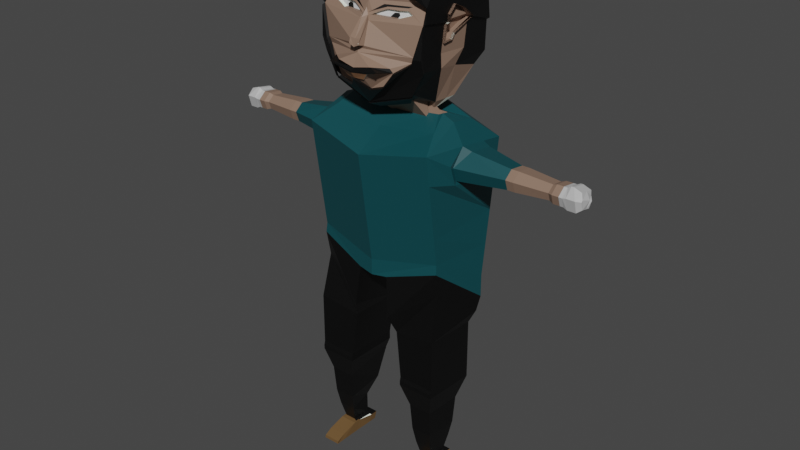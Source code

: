 # Source: basic-colored.blend  (saved by Blender 3.1.7; exported with 4.5.12 LTS)
import bpy
from mathutils import Matrix  # noqa: F401  (used for matrix-valued properties, if any)

bpy.ops.wm.read_factory_settings(use_empty=True)
scene = bpy.context.scene
scene.name = 'Scene'

# ---- collections
col_collection = bpy.data.collections.new('Collection'); scene.collection.children.link(col_collection)

# ---- materials (node trees are filled in below, after node groups)
mat_material = bpy.data.materials.new('Material')
mat_material.alpha_threshold = 0.0
mat_material.use_transparent_shadow = False
mat_material.line_color = (0.0, 0.0, 0.0, 1.0)
mat_iris = bpy.data.materials.new('iris')
mat_iris.use_transparent_shadow = False
mat_sclera = bpy.data.materials.new('sclera')
mat_sclera.use_transparent_shadow = False
mat_eyebrows = bpy.data.materials.new('eyebrows')
mat_eyebrows.use_transparent_shadow = False
mat_skin = bpy.data.materials.new('skin')
mat_skin.use_transparent_shadow = False
mat_hair = bpy.data.materials.new('hair')
mat_hair.use_transparent_shadow = False
mat_moustavche = bpy.data.materials.new('moustavche')
mat_moustavche.use_transparent_shadow = False
mat_beard = bpy.data.materials.new('beard')
mat_beard.use_transparent_shadow = False
mat_mouth = bpy.data.materials.new('mouth')
mat_mouth.use_transparent_shadow = False
mat_tshirt = bpy.data.materials.new('tshirt')
mat_tshirt.use_transparent_shadow = False
mat_hand = bpy.data.materials.new('hand')
mat_hand.use_transparent_shadow = False
mat_jeans = bpy.data.materials.new('jeans')
mat_jeans.use_transparent_shadow = False
mat_shoes = bpy.data.materials.new('shoes')
mat_shoes.use_transparent_shadow = False

# ---- material node trees
mat_material.use_nodes = True; mat_material.node_tree.nodes.clear()
_N = mat_material.node_tree.nodes; _L = mat_material.node_tree.links
n0 = _N.new('ShaderNodeOutputMaterial'); n0.name = 'Material Output'; n0.location = (300, 300)
n1 = _N.new('ShaderNodeBsdfPrincipled'); n1.name = 'Principled BSDF'; n1.location = (10, 300)
n1.distribution = 'GGX'
n1.subsurface_method = 'RANDOM_WALK_SKIN'
n1.inputs[0].default_value = (0.9404, 1.0, 0.8829, 1.0)
n1.inputs[2].default_value = 0.97
n1.inputs[3].default_value = 1.45
n1.inputs[27].default_value = (0.0, 0.0, 0.0, 1.0)
n1.inputs[28].default_value = 1.0
_L.new(n1.outputs[0], n0.inputs[0])
n0.is_active_output = True
mat_iris.use_nodes = True; mat_iris.node_tree.nodes.clear()
_N = mat_iris.node_tree.nodes; _L = mat_iris.node_tree.links
n0 = _N.new('ShaderNodeBsdfPrincipled'); n0.name = 'Principled BSDF'; n0.location = (10, 300)
n0.distribution = 'GGX'
n0.subsurface_method = 'RANDOM_WALK_SKIN'
n0.inputs[0].default_value = (0.0, 0.0, 0.0, 1.0)
n0.inputs[3].default_value = 1.45
n0.inputs[27].default_value = (0.0, 0.0, 0.0, 1.0)
n0.inputs[28].default_value = 1.0
n1 = _N.new('ShaderNodeOutputMaterial'); n1.name = 'Material Output'; n1.location = (300, 300)
_L.new(n0.outputs[0], n1.inputs[0])
n1.is_active_output = True
mat_sclera.use_nodes = True; mat_sclera.node_tree.nodes.clear()
_N = mat_sclera.node_tree.nodes; _L = mat_sclera.node_tree.links
n0 = _N.new('ShaderNodeBsdfPrincipled'); n0.name = 'Principled BSDF'; n0.location = (10, 300)
n0.distribution = 'GGX'
n0.subsurface_method = 'RANDOM_WALK_SKIN'
n0.inputs[0].default_value = (0.5596, 0.5596, 0.5596, 1.0)
n0.inputs[3].default_value = 1.45
n0.inputs[27].default_value = (0.0, 0.0, 0.0, 1.0)
n0.inputs[28].default_value = 1.0
n1 = _N.new('ShaderNodeOutputMaterial'); n1.name = 'Material Output'; n1.location = (300, 300)
_L.new(n0.outputs[0], n1.inputs[0])
n1.is_active_output = True
mat_eyebrows.use_nodes = True; mat_eyebrows.node_tree.nodes.clear()
_N = mat_eyebrows.node_tree.nodes; _L = mat_eyebrows.node_tree.links
n0 = _N.new('ShaderNodeBsdfPrincipled'); n0.name = 'Principled BSDF'; n0.location = (10, 300)
n0.distribution = 'GGX'
n0.subsurface_method = 'RANDOM_WALK_SKIN'
n0.inputs[0].default_value = (0.0, 0.0, 0.0, 1.0)
n0.inputs[3].default_value = 1.45
n0.inputs[27].default_value = (0.0, 0.0, 0.0, 1.0)
n0.inputs[28].default_value = 1.0
n1 = _N.new('ShaderNodeOutputMaterial'); n1.name = 'Material Output'; n1.location = (300, 300)
_L.new(n0.outputs[0], n1.inputs[0])
n1.is_active_output = True
mat_skin.use_nodes = True; mat_skin.node_tree.nodes.clear()
_N = mat_skin.node_tree.nodes; _L = mat_skin.node_tree.links
n0 = _N.new('ShaderNodeBsdfPrincipled'); n0.name = 'Principled BSDF'; n0.location = (10, 300)
n0.distribution = 'GGX'
n0.subsurface_method = 'RANDOM_WALK_SKIN'
n0.inputs[0].default_value = (0.2598, 0.1662, 0.1194, 1.0)
n0.inputs[3].default_value = 1.45
n0.inputs[27].default_value = (0.0, 0.0, 0.0, 1.0)
n0.inputs[28].default_value = 1.0
n1 = _N.new('ShaderNodeOutputMaterial'); n1.name = 'Material Output'; n1.location = (300, 300)
_L.new(n0.outputs[0], n1.inputs[0])
n1.is_active_output = True
mat_hair.use_nodes = True; mat_hair.node_tree.nodes.clear()
_N = mat_hair.node_tree.nodes; _L = mat_hair.node_tree.links
n0 = _N.new('ShaderNodeBsdfPrincipled'); n0.name = 'Principled BSDF'; n0.location = (10, 300)
n0.distribution = 'GGX'
n0.subsurface_method = 'RANDOM_WALK_SKIN'
n0.inputs[0].default_value = (0.0, 0.0, 0.0, 1.0)
n0.inputs[3].default_value = 1.45
n0.inputs[27].default_value = (0.0, 0.0, 0.0, 1.0)
n0.inputs[28].default_value = 1.0
n1 = _N.new('ShaderNodeOutputMaterial'); n1.name = 'Material Output'; n1.location = (300, 300)
_L.new(n0.outputs[0], n1.inputs[0])
n1.is_active_output = True
mat_moustavche.use_nodes = True; mat_moustavche.node_tree.nodes.clear()
_N = mat_moustavche.node_tree.nodes; _L = mat_moustavche.node_tree.links
n0 = _N.new('ShaderNodeBsdfPrincipled'); n0.name = 'Principled BSDF'; n0.location = (10, 300)
n0.distribution = 'GGX'
n0.subsurface_method = 'RANDOM_WALK_SKIN'
n0.inputs[0].default_value = (0.0, 0.0, 0.0, 1.0)
n0.inputs[3].default_value = 1.45
n0.inputs[27].default_value = (0.0, 0.0, 0.0, 1.0)
n0.inputs[28].default_value = 1.0
n1 = _N.new('ShaderNodeOutputMaterial'); n1.name = 'Material Output'; n1.location = (300, 300)
_L.new(n0.outputs[0], n1.inputs[0])
n1.is_active_output = True
mat_beard.use_nodes = True; mat_beard.node_tree.nodes.clear()
_N = mat_beard.node_tree.nodes; _L = mat_beard.node_tree.links
n0 = _N.new('ShaderNodeBsdfPrincipled'); n0.name = 'Principled BSDF'; n0.location = (10, 300)
n0.distribution = 'GGX'
n0.subsurface_method = 'RANDOM_WALK_SKIN'
n0.inputs[0].default_value = (0.0, 0.0, 0.0, 1.0)
n0.inputs[3].default_value = 1.45
n0.inputs[27].default_value = (0.0, 0.0, 0.0, 1.0)
n0.inputs[28].default_value = 1.0
n1 = _N.new('ShaderNodeOutputMaterial'); n1.name = 'Material Output'; n1.location = (300, 300)
_L.new(n0.outputs[0], n1.inputs[0])
n1.is_active_output = True
mat_mouth.use_nodes = True; mat_mouth.node_tree.nodes.clear()
_N = mat_mouth.node_tree.nodes; _L = mat_mouth.node_tree.links
n0 = _N.new('ShaderNodeBsdfPrincipled'); n0.name = 'Principled BSDF'; n0.location = (10, 300)
n0.distribution = 'GGX'
n0.subsurface_method = 'RANDOM_WALK_SKIN'
n0.inputs[0].default_value = (0.2957, 0.1463, 0.07146, 1.0)
n0.inputs[3].default_value = 1.45
n0.inputs[27].default_value = (0.0, 0.0, 0.0, 1.0)
n0.inputs[28].default_value = 1.0
n1 = _N.new('ShaderNodeOutputMaterial'); n1.name = 'Material Output'; n1.location = (300, 300)
_L.new(n0.outputs[0], n1.inputs[0])
n1.is_active_output = True
mat_tshirt.use_nodes = True; mat_tshirt.node_tree.nodes.clear()
_N = mat_tshirt.node_tree.nodes; _L = mat_tshirt.node_tree.links
n0 = _N.new('ShaderNodeBsdfPrincipled'); n0.name = 'Principled BSDF'; n0.location = (10, 300)
n0.distribution = 'GGX'
n0.subsurface_method = 'RANDOM_WALK_SKIN'
n0.inputs[0].default_value = (0.002063, 0.06238, 0.07323, 1.0)
n0.inputs[3].default_value = 1.45
n0.inputs[27].default_value = (0.0, 0.0, 0.0, 1.0)
n0.inputs[28].default_value = 1.0
n1 = _N.new('ShaderNodeOutputMaterial'); n1.name = 'Material Output'; n1.location = (300, 300)
_L.new(n0.outputs[0], n1.inputs[0])
n1.is_active_output = True
mat_hand.use_nodes = True; mat_hand.node_tree.nodes.clear()
_N = mat_hand.node_tree.nodes; _L = mat_hand.node_tree.links
n0 = _N.new('ShaderNodeBsdfPrincipled'); n0.name = 'Principled BSDF'; n0.location = (10, 300)
n0.distribution = 'GGX'
n0.subsurface_method = 'RANDOM_WALK_SKIN'
n0.inputs[0].default_value = (0.5173, 0.5173, 0.5173, 1.0)
n0.inputs[3].default_value = 1.45
n0.inputs[27].default_value = (0.0, 0.0, 0.0, 1.0)
n0.inputs[28].default_value = 1.0
n1 = _N.new('ShaderNodeOutputMaterial'); n1.name = 'Material Output'; n1.location = (300, 300)
_L.new(n0.outputs[0], n1.inputs[0])
n1.is_active_output = True
mat_jeans.use_nodes = True; mat_jeans.node_tree.nodes.clear()
_N = mat_jeans.node_tree.nodes; _L = mat_jeans.node_tree.links
n0 = _N.new('ShaderNodeBsdfPrincipled'); n0.name = 'Principled BSDF'; n0.location = (10, 300)
n0.distribution = 'GGX'
n0.subsurface_method = 'RANDOM_WALK_SKIN'
n0.inputs[0].default_value = (0.0, 0.0, 0.0, 1.0)
n0.inputs[3].default_value = 1.45
n0.inputs[27].default_value = (0.0, 0.0, 0.0, 1.0)
n0.inputs[28].default_value = 1.0
n1 = _N.new('ShaderNodeOutputMaterial'); n1.name = 'Material Output'; n1.location = (300, 300)
_L.new(n0.outputs[0], n1.inputs[0])
n1.is_active_output = True
mat_shoes.use_nodes = True; mat_shoes.node_tree.nodes.clear()
_N = mat_shoes.node_tree.nodes; _L = mat_shoes.node_tree.links
n0 = _N.new('ShaderNodeBsdfPrincipled'); n0.name = 'Principled BSDF'; n0.location = (10, 300)
n0.distribution = 'GGX'
n0.subsurface_method = 'RANDOM_WALK_SKIN'
n0.inputs[0].default_value = (0.1523, 0.08494, 0.03196, 1.0)
n0.inputs[3].default_value = 1.45
n0.inputs[27].default_value = (0.0, 0.0, 0.0, 1.0)
n0.inputs[28].default_value = 1.0
n1 = _N.new('ShaderNodeOutputMaterial'); n1.name = 'Material Output'; n1.location = (300, 300)
_L.new(n0.outputs[0], n1.inputs[0])
n1.is_active_output = True

# ---- world
world_world = bpy.data.worlds.new('World'); scene.world = world_world
world_world.use_nodes = True; world_world.node_tree.nodes.clear()
_N = world_world.node_tree.nodes; _L = world_world.node_tree.links
n0 = _N.new('ShaderNodeOutputWorld'); n0.name = 'World Output'; n0.location = (300, 300)
n1 = _N.new('ShaderNodeBackground'); n1.name = 'Background'; n1.location = (10, 300)
n1.inputs[0].default_value = (0.05088, 0.05088, 0.05088, 1.0)
_L.new(n1.outputs[0], n0.inputs[0])
n0.is_active_output = True
world_world.color = (0.05088, 0.05088, 0.05088)
world_world.use_sun_shadow = False
world_world.sun_shadow_jitter_overblur = 0.0

# ---- meshes
me_cube = bpy.data.meshes.new('Cube')
me_cube.from_pydata([(3.115, 1.459, 8.725), (3.115, 1.464, 7.782), (2.766, -0.9794, 10.07), (2.795, -1.018, 9.675), (0.0, 1.147, 8.913), (0.0, -1.464, 9.578), (0.0, -1.464, 8.913), (0.0, 1.375, 9.304), (0.6581, -1.38, 8.99), (0.6614, 1.562, 8.01), (0.8218, -1.51, 7.276), (2.717, -0.8791, 8.655), (3.021, 1.322, 7.142), (0.9376, 1.383, 7.276), (1.029, -1.207, 6.567), (2.849, -1.274, 6.803), (2.849, 1.065, 6.67), (0.9891, 1.126, 6.567), (1.286, -1.274, 4.571), (2.849, -1.274, 4.571), (2.849, 1.065, 4.437), (1.246, 1.06, 4.571), (1.286, -1.319, 4.403), (2.849, -1.319, 4.403), (2.849, 1.06, 4.403), (1.246, 1.06, 4.403), (1.286, -1.319, 4.225), (2.849, -1.319, 4.225), (2.849, 1.065, 4.091), (1.246, 1.06, 4.225), (1.598, -1.045, 3.243), (2.608, -1.045, 3.243), (2.608, 0.6623, 3.147), (1.443, 1.06, 3.744), (1.653, -0.9512, 2.053), (2.551, -0.9512, 2.053), (2.552, 0.568, 1.957), (1.829, 0.9281, 2.083), (1.738, -0.8074, 1.318), (2.465, -0.8074, 1.318), (2.465, 0.4207, 1.318), (2.024, 0.4207, 1.318), (1.851, -0.6133, 0.6094), (2.349, -0.6133, 0.6094), (2.349, 0.2265, 0.6094), (1.838, 0.2265, 0.6094), (3.115, 2.272, 14.32), (2.766, -1.647, 14.67), (0.0, 2.895, 14.81), (0.0, -2.132, 14.18), (0.0, 1.535, 10.4), (0.0, 2.072, 11.48), (0.0, 2.239, 12.63), (3.115, 2.059, 12.86), (3.115, 1.856, 11.46), (3.115, 1.653, 10.06), (2.766, -1.473, 13.47), (2.766, -1.306, 12.32), (2.766, -1.139, 11.17), (0.0, -1.958, 12.98), (0.0, -1.791, 11.83), (0.0, -1.624, 10.68), (3.115, -0.4017, 13.25), (3.115, 0.006183, 14.65), (3.115, -0.6887, 14.07), (3.115, 1.287, 14.46), (3.115, 0.9219, 13.04), (3.115, 1.437, 13.59), (3.478, 0.8463, 13.16), (3.064, -0.2779, 13.37), (3.478, 1.156, 14.37), (3.478, 0.07049, 14.52), (3.064, -0.4777, 13.94), (3.478, 1.283, 13.63), (5.105, 0.6857, 13.42), (5.105, -0.005903, 13.53), (5.105, 0.8765, 14.17), (5.105, 0.2072, 14.26), (5.105, -0.1558, 13.96), (5.105, 0.955, 13.71), (5.264, 0.6857, 13.42), (5.264, -0.005895, 13.53), (5.264, 0.8765, 14.17), (5.264, 0.2072, 14.26), (5.264, -0.1558, 13.96), (5.264, 0.955, 13.71), (5.364, 0.6857, 13.42), (5.364, -0.00589, 13.53), (5.364, 0.8765, 14.17), (5.364, 0.2072, 14.26), (5.364, -0.1558, 13.96), (5.364, 0.955, 13.71), (5.423, 0.6857, 13.42), (5.423, -0.005887, 13.53), (5.423, 0.8765, 14.17), (5.423, 0.2072, 14.26), (5.423, -0.1558, 13.96), (5.423, 0.955, 13.71), (6.799, 0.6252, 13.52), (6.799, 0.09562, 13.61), (6.799, 0.7713, 14.09), (6.799, 0.2588, 14.16), (6.799, -0.01917, 13.93), (6.799, 0.8314, 13.74), (6.972, 0.6637, 13.46), (6.972, 0.03113, 13.56), (6.972, 0.8383, 14.14), (6.972, 0.2261, 14.23), (6.972, -0.106, 13.95), (6.972, 0.9101, 13.72), (7.166, 0.6637, 13.46), (7.166, 0.03114, 13.56), (7.166, 0.8383, 14.14), (7.166, 0.2261, 14.23), (7.166, -0.106, 13.95), (7.166, 0.9101, 13.72), (7.252, 0.6637, 13.46), (7.252, 0.03115, 13.56), (7.252, 0.8383, 14.14), (7.252, 0.2261, 14.23), (7.252, -0.106, 13.95), (7.252, 0.9101, 13.72), (2.578, 0.1612, 15.38), (2.325, -0.6614, 15.16), (0.0, 1.771, 15.82), (2.578, 1.212, 15.23), (0.0, -0.8863, 14.93), (2.578, 0.755, 15.3), (2.016, 0.2367, 15.57), (2.016, -0.00111, 15.6), (0.0, 0.5133, 15.53), (2.016, 0.5133, 15.53), (0.0, -0.07319, 15.53), (2.016, 0.3931, 15.54), (1.48, 0.02012, 16.15), (1.599, -0.06582, 15.33), (0.0, 0.1229, 15.3), (1.695, 0.2127, 15.69), (0.0, -0.09227, 15.3), (1.695, 0.159, 15.69), (1.542, -0.09594, 16.19), (1.429, -0.8071, 16.24), (0.0, 0.77, 15.76), (1.671, 0.9993, 16.25), (0.0, -0.7645, 15.78), (1.757, 0.03048, 15.74), (1.968, -0.145, 16.11), (1.754, -1.147, 16.59), (0.0, 0.9409, 16.06), (1.967, 0.9406, 16.06), (0.0, -1.361, 16.06), (1.966, 0.4685, 16.08), (2.324, -0.306, 17.47), (2.235, -1.133, 17.5), (0.0, 1.364, 16.53), (1.993, 2.069, 16.94), (0.0, -2.382, 17.37), (2.169, 0.6985, 17.31), (2.227, -0.2121, 17.97), (2.244, -1.29, 18.05), (0.0, 2.535, 17.41), (2.139, 2.524, 17.4), (0.0, -2.059, 18.02), (2.215, 1.124, 17.87), (2.304, -0.1556, 19.04), (2.247, -1.253, 19.19), (0.0, 2.57, 18.55), (2.147, 2.562, 18.54), (0.23, -2.168, 18.57), (2.29, 1.185, 18.94), (2.089, -0.8302, 19.84), (0.0, -1.429, 19.76), (2.016, 0.2367, 15.57), (1.863, -0.05276, 15.23), (0.0, 0.37, 15.17), (2.016, 0.5133, 15.53), (0.0, -0.112, 15.17), (2.016, 0.3931, 15.54), (0.0, -1.523, 20.1), (0.3275, -1.335, 20.1), (0.9264, -1.152, 20.06), (1.429, -1.19, 20.13), (1.911, -1.314, 20.05), (2.423, -0.1312, 19.11), (2.366, -1.231, 19.25), (0.0, 2.589, 18.62), (2.267, 2.574, 18.62), (0.0, 2.593, 19.25), (2.408, 1.213, 19.01), (2.396, -0.09436, 19.69), (2.36, -1.212, 19.8), (2.305, 2.425, 19.4), (0.0, 1.577, 20.49), (2.39, 1.217, 19.63), (2.24, 0.09407, 20.37), (2.24, -0.6035, 20.39), (2.24, 0.9066, 20.35), (0.0, -0.6189, 20.57), (2.24, 0.5539, 20.36), (0.0, -1.386, 20.25), (0.3585, -1.297, 20.19), (0.8126, -1.144, 20.2), (1.547, -1.168, 20.19), (2.029, -1.292, 20.12), (0.0, -1.541, 19.31), (0.0, -1.998, 18.17), (0.1414, -1.629, 19.08), (0.2393, -1.99, 18.28), (0.1297, -1.635, 19.28), (0.0, -1.838, 19.21), (0.0, -1.547, 19.51), (0.0, -2.254, 18.25), (0.2103, -2.254, 18.35), (0.0, -2.174, 18.54), (0.0, -2.233, 18.31), (0.0, -1.977, 18.23), (0.2087, -1.969, 18.34), (0.1797, -2.233, 18.42), (0.6119, -2.259, 17.41), (1.061, -2.318, 17.56), (0.0, -2.205, 17.14), (0.36, -2.122, 17.12), (0.0, 1.325, 16.53), (0.0, -2.42, 17.37), (0.6119, -2.297, 17.41), (1.061, -2.356, 17.56), (0.0, -2.243, 17.14), (0.36, -2.16, 17.12), (0.1893, -1.551, 19.27), (0.502, -1.409, 19.43), (0.7691, -1.305, 19.52), (1.205, -1.192, 19.5), (1.514, -1.121, 19.53), (1.73, -1.164, 19.43), (1.5, -1.248, 19.35), (1.199, -1.362, 19.25), (0.1893, -1.401, 19.27), (0.502, -1.26, 19.43), (0.7691, -1.155, 19.52), (1.205, -1.042, 19.5), (1.514, -0.9714, 19.53), (1.73, -1.015, 19.43), (1.5, -1.099, 19.35), (1.199, -1.212, 19.25), (0.1953, -1.5, 19.41), (0.7267, -1.288, 19.59), (1.488, -1.081, 19.62), (1.63, -1.018, 19.68), (0.5882, -1.304, 19.66), (1.142, -1.223, 19.25), (0.8427, -1.279, 19.26), (0.9539, -1.181, 19.4), (1.127, -1.129, 19.41), (1.19, -1.174, 19.33), (1.943, -1.394, 18.05), (1.349, -1.748, 17.46), (0.3983, -1.806, 16.72), (0.9764, -1.84, 16.92), (0.3388, -2.226, 17.22), (1.866, -1.357, 17.83), (1.796, -1.251, 16.55), (0.0, -1.465, 16.02), (2.277, -1.237, 17.46), (0.0, -2.309, 17.1), (2.287, -1.394, 18.0), (2.29, -1.357, 19.14), (0.441, -1.91, 16.68), (1.019, -1.944, 16.88), (1.391, -1.852, 17.41), (1.985, -1.497, 18.0), (1.909, -1.461, 17.79), (1.438, -0.8795, 16.13), (0.0, -0.8369, 15.67), (1.763, -1.22, 16.48), (0.0, -1.434, 15.95), (0.0, -2.303, 17.53), (0.7076, -2.254, 17.67), (1.242, -1.806, 17.62), (0.0, -2.285, 17.53), (0.0, -2.364, 17.37), (1.349, -1.731, 17.46), (0.6119, -2.242, 17.41), (1.061, -2.301, 17.56), (0.7076, -2.236, 17.67), (1.242, -1.789, 17.62), (1.741, -0.6133, 0.4731), (2.349, -0.6133, 0.4731), (2.475, 0.2265, 0.4731), (1.723, 0.2265, 0.4731), (1.735, -0.4394, 0.5318), (2.469, -0.4394, 0.5318), (2.423, 0.2678, 0.4197), (1.67, 0.2678, 0.4197), (1.741, -0.6133, 0.04781), (2.475, -0.6133, 0.04781), (2.475, 0.2265, 0.04781), (1.723, 0.2265, 0.04781), (1.741, -0.6133, 0.04781), (2.475, -0.6133, 0.04781), (2.475, 0.2265, 0.04781), (1.723, 0.2265, 0.04781), (1.735, -0.7437, 0.5318), (2.469, -0.7437, 0.5318), (1.741, -0.9177, 0.04781), (2.475, -0.9177, 0.04781), (1.758, -1.463, 0.3102), (2.492, -1.463, 0.3102), (1.741, -1.493, 0.04781), (2.475, -1.493, 0.04781), (2.423, 0.6068, 0.4197), (1.67, 0.6068, 0.4197), (2.475, 0.5655, 0.04781), (1.723, 0.5655, 0.04781), (1.72, -1.84, 0.1795), (2.454, -1.84, 0.1795), (1.741, -1.849, 0.04781), (2.475, -1.849, 0.04781), (1.485, 2.429, 19.4), (1.247, -0.6956, 20.37), (1.058, 1.333, 20.49), (0.0, 0.7693, 20.72), (1.207, 0.4966, 20.66), (2.276, 1.756, 19.82), (1.06, 2.178, 20.08), (0.0, 2.049, 20.08), (2.523, 1.055, 19.13), (2.254, -0.1922, 18.35), (2.394, 0.2344, 19.68), (2.41, -0.1135, 19.39), (2.271, 0.3548, 18.61), (2.256, 0.2354, 18.39), (2.402, 0.7439, 19.45), (2.401, 1.185, 18.94), (2.414, -0.1556, 19.04), (2.533, -0.1312, 19.11), (2.519, 1.213, 19.01), (2.633, 1.055, 19.13), (2.52, -0.1135, 19.39), (2.365, -0.1922, 18.35), (2.381, 0.3548, 18.61), (2.366, 0.2354, 18.39), (2.505, 0.2344, 19.68), (2.512, 0.7439, 19.45), (2.105, 1.185, 18.94), (2.118, -0.1556, 19.04), (2.237, -0.1312, 19.11), (2.223, 1.213, 19.01), (2.337, 1.055, 19.13), (2.224, -0.1135, 19.39), (2.069, -0.1922, 18.35), (2.085, 0.3548, 18.61), (2.07, 0.2354, 18.39), (2.209, 0.2344, 19.68), (2.216, 0.7439, 19.45), (7.393, 0.6637, 13.46), (7.393, 0.03115, 13.56), (7.393, 0.8383, 14.14), (7.393, 0.2261, 14.23), (7.393, -0.106, 13.95), (7.393, 0.9101, 13.72), (7.539, 0.6637, 13.37), (7.539, 0.03115, 13.49), (7.539, 0.8383, 14.21), (7.539, 0.2261, 14.32), (7.539, -0.106, 13.98), (7.539, 0.9101, 13.7), (7.637, 0.6637, 13.37), (7.637, 0.03116, 13.49), (7.637, 0.8383, 14.21), (7.637, 0.2261, 14.32), (7.637, -0.106, 13.98), (7.637, 0.9101, 13.7), (7.898, 0.6637, 13.37), (7.898, 0.03116, 13.49), (7.964, 0.8272, 14.1), (7.964, 0.215, 14.21), (7.898, -0.106, 13.98), (7.898, 0.9101, 13.7), (8.061, 0.5891, 13.52), (8.061, 0.1562, 13.6), (7.964, 0.5378, 14.15), (7.898, 0.8824, 13.89), (8.061, 0.06236, 13.93), (8.061, 0.7577, 13.74), (8.061, 0.1197, 13.99), (7.998, 0.7889, 13.92), (8.061, 0.4131, 13.55), (8.124, 0.5088, 13.87)], [(172, 173), (174, 175), (173, 176), (177, 172), (175, 177), (154, 222)], [(4, 9, 8, 6), (1, 0, 2, 3), (4, 7, 0, 1, 9), (53, 52, 48, 46), (3, 2, 5, 6, 8), (1, 3, 11, 12), (10, 13, 17, 14), (3, 8, 10, 11), (8, 9, 13, 10), (9, 1, 12, 13), (17, 16, 20, 21), (12, 11, 15, 16), (13, 12, 16, 17), (11, 10, 14, 15), (21, 20, 24, 25), (15, 14, 18, 19), (14, 17, 21, 18), (16, 15, 19, 20), (23, 22, 26, 27), (19, 18, 22, 23), (18, 21, 25, 22), (20, 19, 23, 24), (26, 29, 33, 30), (22, 25, 29, 26), (24, 23, 27, 28), (25, 24, 28, 29), (33, 32, 36, 37), (28, 27, 31, 32), (29, 28, 32, 33), (27, 26, 30, 31), (34, 37, 41, 38), (31, 30, 34, 35), (30, 33, 37, 34), (32, 31, 35, 36), (39, 38, 42, 43), (36, 35, 39, 40), (37, 36, 40, 41), (35, 34, 38, 39), (42, 45, 288, 285), (38, 41, 45, 42), (40, 39, 43, 44), (41, 40, 44, 45), (46, 48, 124, 125), (56, 62, 64, 63, 47), (59, 56, 47, 49), (5, 2, 58, 61), (61, 58, 57, 60), (60, 57, 56, 59), (2, 0, 55, 58), (58, 55, 54, 57), (57, 54, 53, 66, 62, 56), (0, 7, 50, 55), (55, 50, 51, 54), (54, 51, 52, 53), (64, 62, 69, 72), (65, 67, 66, 53, 46), (68, 73, 79, 74), (65, 63, 71, 70), (66, 67, 73, 68), (63, 64, 72, 71), (62, 66, 68, 69), (67, 65, 70, 73), (79, 76, 82, 85), (71, 72, 78, 77), (69, 68, 74, 75), (73, 70, 76, 79), (72, 69, 75, 78), (70, 71, 77, 76), (80, 85, 91, 86), (78, 75, 81, 84), (76, 77, 83, 82), (74, 79, 85, 80), (77, 78, 84, 83), (75, 74, 80, 81), (91, 88, 94, 97), (83, 84, 90, 89), (81, 80, 86, 87), (85, 82, 88, 91), (84, 81, 87, 90), (82, 83, 89, 88), (92, 97, 103, 98), (90, 87, 93, 96), (88, 89, 95, 94), (86, 91, 97, 92), (89, 90, 96, 95), (87, 86, 92, 93), (102, 99, 105, 108), (95, 96, 102, 101), (93, 92, 98, 99), (97, 94, 100, 103), (96, 93, 99, 102), (94, 95, 101, 100), (107, 108, 114, 113), (100, 101, 107, 106), (98, 103, 109, 104), (101, 102, 108, 107), (99, 98, 104, 105), (103, 100, 106, 109), (112, 113, 119, 118), (105, 104, 110, 111), (109, 106, 112, 115), (108, 105, 111, 114), (106, 107, 113, 112), (104, 109, 115, 110), (121, 118, 356, 359), (110, 115, 121, 116), (113, 114, 120, 119), (111, 110, 116, 117), (115, 112, 118, 121), (114, 111, 117, 120), (122, 127, 133, 128), (65, 46, 125, 127), (49, 47, 123, 126), (47, 63, 122, 123), (63, 65, 127, 122), (128, 133, 139, 134), (126, 123, 129, 132), (123, 122, 128, 129), (127, 125, 131, 133), (125, 124, 130, 131), (134, 139, 145, 140), (132, 129, 135, 138), (129, 128, 134, 135), (133, 131, 137, 139), (131, 130, 136, 137), (145, 143, 149, 151), (138, 135, 141, 144), (135, 134, 140, 141), (139, 137, 143, 145), (137, 136, 142, 143), (151, 149, 155, 157), (143, 142, 148, 149), (140, 145, 151, 146), (144, 141, 271, 272), (141, 140, 146, 147), (157, 155, 161, 163), (149, 148, 154, 155), (146, 151, 157, 152), (147, 153, 262, 260), (147, 146, 152, 153), (158, 163, 169, 329, 330, 326), (155, 154, 160, 161), (152, 157, 163, 158), (255, 277, 284, 280), (153, 152, 158, 159), (170, 165, 184, 190), (162, 254, 165, 206, 207, 205), (159, 158, 326, 164, 165), (163, 161, 167, 169), (161, 160, 166, 167), (164, 326, 338, 333), (207, 206, 208, 168, 212), (180, 181, 202, 201), (179, 180, 201, 200), (178, 179, 200, 199), (167, 166, 185, 186), (171, 170, 182, 181, 180, 179, 178), (165, 164, 183, 184), (182, 170, 190, 203), (181, 182, 203, 202), (169, 167, 186, 188), (169, 188, 335, 332), (189, 327, 193, 198, 194), (184, 183, 328, 189, 190), (188, 186, 191, 193), (186, 185, 187, 317, 191), (196, 319, 321, 194, 198), (190, 189, 194, 195), (193, 191, 322, 196, 198), (191, 317, 323, 322), (199, 200, 201, 202, 203, 190, 195, 318, 197), (206, 204, 210, 208), (204, 206, 165, 233, 234, 235, 228), (209, 208, 210), (211, 212, 168, 213), (207, 212, 217, 216), (215, 216, 217, 214), (213, 168, 208, 209), (212, 211, 214, 217), (205, 207, 216, 215), (221, 218, 224, 227), (218, 219, 225, 224), (224, 225, 223), (226, 227, 258), (219, 156, 223, 225), (220, 221, 227, 226), (236, 250, 251, 252, 253, 249, 243, 242, 241, 240, 239, 238, 237), (228, 235, 243, 249, 250, 236), (229, 230, 231, 232, 233, 165, 170, 247, 246, 245, 244, 204, 228), (234, 233, 241, 242), (232, 231, 239, 240), (230, 229, 237, 238), (235, 234, 242, 243), (233, 232, 240, 241), (231, 230, 238, 239), (229, 228, 236, 237), (204, 244, 248, 247, 170, 171), (248, 244, 245, 246, 247), (249, 253, 252, 251, 250), (165, 254, 269, 265), (220, 256, 257, 255, 218, 221), (258, 227, 224, 223, 226), (261, 260, 262, 264, 265, 269, 270, 268, 267, 266, 263), (256, 220, 263, 266), (159, 165, 265, 264), (259, 255, 268, 270), (153, 159, 264, 262), (257, 256, 266, 267), (254, 259, 270, 269), (150, 147, 260, 261), (255, 257, 267, 268), (272, 271, 273, 274), (147, 150, 274, 273), (141, 147, 273, 271), (279, 282, 281, 280, 284, 283, 278), (275, 276, 277, 255, 259, 254, 162), (276, 275, 278, 283), (156, 219, 282, 279), (218, 255, 280, 281), (277, 276, 283, 284), (219, 218, 281, 282), (286, 285, 289, 290), (44, 43, 286, 287), (45, 44, 287, 288), (43, 42, 285, 286), (289, 292, 296, 293), (285, 288, 292, 289), (287, 286, 290, 291), (288, 287, 291, 292), (296, 295, 299, 300), (291, 290, 294, 295), (292, 291, 309, 310), (289, 293, 303, 301), (297, 300, 299, 298), (294, 293, 297, 298), (293, 296, 300, 297), (295, 294, 298, 299), (302, 301, 305, 306), (290, 289, 301, 302), (294, 290, 302, 304), (293, 294, 304, 303), (308, 306, 314, 316), (304, 302, 306, 308), (303, 304, 308, 307), (301, 303, 307, 305), (310, 309, 311, 312), (296, 292, 310, 312), (295, 296, 312, 311), (291, 295, 311, 309), (314, 313, 315, 316), (307, 308, 316, 315), (305, 307, 315, 313), (306, 305, 313, 314), (319, 323, 324, 192), (318, 321, 320, 197), (194, 321, 318, 195), (320, 321, 319, 192), (324, 323, 317, 187), (322, 323, 319, 196), (169, 188, 325, 329), (330, 329, 339, 340), (328, 327, 189), (327, 331, 325, 188, 193), (337, 334, 345, 348), (340, 339, 350, 351), (341, 337, 348, 352), (331, 327, 341, 342), (326, 330, 340, 338), (325, 331, 342, 336), (183, 164, 333, 334), (328, 183, 334, 337), (329, 169, 332, 339), (188, 325, 336, 335), (327, 328, 337, 341), (344, 343, 346, 347, 345), (345, 347, 353, 352, 348), (349, 351, 350, 343, 344), (342, 341, 352, 353), (334, 333, 344, 345), (338, 340, 351, 349), (335, 336, 347, 346), (336, 342, 353, 347), (332, 335, 346, 343), (339, 332, 343, 350), (333, 338, 349, 344), (354, 359, 365, 360), (120, 117, 355, 358), (118, 119, 357, 356), (116, 121, 359, 354), (119, 120, 358, 357), (117, 116, 354, 355), (364, 361, 367, 370), (357, 358, 364, 363), (355, 354, 360, 361), (359, 356, 362, 365), (358, 355, 361, 364), (356, 357, 363, 362), (371, 368, 374, 381, 377), (362, 363, 369, 368), (360, 365, 371, 366), (363, 364, 370, 369), (361, 360, 366, 367), (365, 362, 368, 371), (373, 372, 378, 386, 379), (370, 367, 373, 376), (368, 369, 375, 380, 374), (366, 371, 377, 372), (369, 370, 376, 375), (367, 366, 372, 373), (377, 381, 385, 383), (376, 373, 379, 382), (385, 381, 374), (372, 377, 383, 378), (375, 376, 382, 384), (379, 384, 382), (380, 387, 385, 374), (384, 387, 380, 375), (379, 386, 387, 384), (387, 386, 378, 383, 385)])
me_cube.polygons.foreach_set('material_index', [11, 9, 9, 9, 9, 11, 11, 11, 11, 11, 11, 11, 11, 11, 11, 11, 11, 11, 11, 11, 11, 11, 11, 11, 11, 11, 11, 11, 11, 11, 11, 11, 11, 11, 11, 11, 11, 11, 11, 11, 11, 11, 9, 9, 9, 9, 9, 9, 9, 9, 9, 9, 9, 9, 9, 9, 9, 9, 9, 9, 9, 9, 4, 9, 9, 9, 9, 9, 4, 4, 4, 4, 4, 4, 4, 4, 4, 4, 4, 4, 4, 4, 4, 4, 4, 4, 4, 4, 4, 4, 4, 4, 4, 4, 4, 4, 4, 4, 4, 4, 4, 4, 4, 4, 10, 4, 4, 4, 4, 4, 9, 9, 9, 9, 9, 4, 9, 9, 9, 9, 0, 0, 4, 4, 4, 0, 4, 4, 4, 4, 4, 4, 4, 4, 7, 5, 4, 4, 7, 7, 4, 5, 4, 0, 7, 5, 4, 7, 5, 5, 4, 4, 5, 5, 5, 5, 4, 7, 5, 5, 7, 7, 5, 5, 5, 5, 5, 5, 5, 5, 5, 0, 4, 4, 4, 0, 4, 4, 4, 4, 0, 6, 6, 8, 6, 0, 2, 4, 4, 0, 0, 0, 0, 0, 0, 0, 4, 3, 1, 7, 4, 8, 7, 7, 7, 7, 7, 7, 7, 7, 7, 7, 7, 7, 6, 4, 6, 6, 0, 0, 6, 0, 11, 11, 12, 12, 0, 0, 11, 12, 12, 11, 12, 12, 12, 12, 12, 12, 12, 12, 12, 12, 12, 12, 12, 12, 12, 12, 12, 12, 12, 12, 12, 5, 5, 5, 5, 5, 5, 4, 0, 5, 5, 4, 4, 4, 4, 4, 4, 4, 7, 4, 7, 4, 4, 4, 4, 4, 0, 4, 4, 4, 4, 4, 4, 10, 10, 10, 4, 10, 4, 10, 10, 10, 10, 10, 10, 10, 10, 10, 10, 10, 10, 10, 10, 10, 10, 10, 10, 10, 10, 10, 10, 10, 10, 10, 10, 10, 10])
_uv = me_cube.uv_layers.new(name='UVMap')
_uv.uv.foreach_set('vector', [0.25, 0.5, 0.2822, 0.5, 0.2845, 0.75, 0.25, 0.75, 0.375, 0.5, 0.625, 0.5, 0.625, 0.75, 0.375, 0.75, 0.375, 0.375, 0.625, 0.375, 0.625, 0.5, 0.375, 0.5, 0.375, 0.4072, 0.625, 0.5, 0.625, 0.375, 0.625, 0.375, 0.625, 0.5, 0.375, 0.75, 0.625, 0.75, 0.625, 0.875, 0.375, 0.875, 0.375, 0.8405, 0.375, 0.5, 0.375, 0.75, 0.375, 0.75, 0.375, 0.5, 0.2845, 0.75, 0.2822, 0.5, 0.2822, 0.5, 0.2845, 0.75, 0.375, 0.75, 0.375, 0.8405, 0.375, 0.8405, 0.375, 0.75, 0.2845, 0.75, 0.2822, 0.5, 0.2822, 0.5, 0.2845, 0.75, 0.375, 0.4072, 0.375, 0.5, 0.375, 0.5, 0.375, 0.4072, 0.375, 0.4072, 0.375, 0.5, 0.375, 0.5, 0.375, 0.4072, 0.375, 0.5, 0.375, 0.75, 0.375, 0.75, 0.375, 0.5, 0.375, 0.4072, 0.375, 0.5, 0.375, 0.5, 0.375, 0.4072, 0.375, 0.75, 0.375, 0.8405, 0.375, 0.8405, 0.375, 0.75, 0.375, 0.4072, 0.375, 0.5, 0.375, 0.5, 0.375, 0.4072, 0.375, 0.75, 0.375, 0.8405, 0.375, 0.8405, 0.375, 0.75, 0.2845, 0.75, 0.2822, 0.5, 0.2822, 0.5, 0.2845, 0.75, 0.375, 0.5, 0.375, 0.75, 0.375, 0.75, 0.375, 0.5, 0.375, 0.75, 0.375, 0.8405, 0.375, 0.8405, 0.375, 0.75, 0.375, 0.75, 0.375, 0.8405, 0.375, 0.8405, 0.375, 0.75, 0.2845, 0.75, 0.2822, 0.5, 0.2822, 0.5, 0.2845, 0.75, 0.375, 0.5, 0.375, 0.75, 0.375, 0.75, 0.375, 0.5, 0.2845, 0.75, 0.2822, 0.5, 0.2822, 0.5, 0.2845, 0.75, 0.2845, 0.75, 0.2822, 0.5, 0.2822, 0.5, 0.2845, 0.75, 0.375, 0.5, 0.375, 0.75, 0.375, 0.75, 0.375, 0.5, 0.375, 0.4072, 0.375, 0.5, 0.375, 0.5, 0.375, 0.4072, 0.375, 0.4072, 0.375, 0.5, 0.375, 0.5, 0.375, 0.4072, 0.375, 0.5, 0.375, 0.75, 0.375, 0.75, 0.375, 0.5, 0.375, 0.4072, 0.375, 0.5, 0.375, 0.5, 0.375, 0.4072, 0.375, 0.75, 0.375, 0.8405, 0.375, 0.8405, 0.375, 0.75, 0.2845, 0.75, 0.2822, 0.5, 0.2822, 0.5, 0.2845, 0.75, 0.375, 0.75, 0.375, 0.8405, 0.375, 0.8405, 0.375, 0.75, 0.2845, 0.75, 0.2822, 0.5, 0.2822, 0.5, 0.2845, 0.75, 0.375, 0.5, 0.375, 0.75, 0.375, 0.75, 0.375, 0.5, 0.375, 0.75, 0.375, 0.8405, 0.375, 0.8405, 0.375, 0.75, 0.375, 0.5, 0.375, 0.75, 0.375, 0.75, 0.375, 0.5, 0.375, 0.4072, 0.375, 0.5, 0.375, 0.5, 0.375, 0.4072, 0.375, 0.75, 0.375, 0.8405, 0.375, 0.8405, 0.375, 0.75, 0.2845, 0.75, 0.2822, 0.5, 0.2822, 0.5, 0.2845, 0.75, 0.2845, 0.75, 0.2822, 0.5, 0.2822, 0.5, 0.2845, 0.75, 0.375, 0.5, 0.375, 0.75, 0.375, 0.75, 0.375, 0.5, 0.375, 0.4072, 0.375, 0.5, 0.375, 0.5, 0.375, 0.4072, 0.625, 0.5, 0.625, 0.375, 0.625, 0.375, 0.625, 0.5, 0.625, 0.75, 0.625, 0.6624, 0.625, 0.6785, 0.625, 0.6344, 0.625, 0.75, 0.625, 0.875, 0.625, 0.75, 0.625, 0.75, 0.625, 0.875, 0.625, 0.875, 0.625, 0.75, 0.625, 0.75, 0.625, 0.875, 0.625, 0.875, 0.625, 0.75, 0.625, 0.75, 0.625, 0.875, 0.625, 0.875, 0.625, 0.75, 0.625, 0.75, 0.625, 0.875, 0.625, 0.75, 0.625, 0.5, 0.625, 0.5, 0.625, 0.75, 0.625, 0.75, 0.625, 0.5, 0.625, 0.5, 0.625, 0.75, 0.625, 0.75, 0.625, 0.5, 0.625, 0.5, 0.625, 0.5751, 0.625, 0.6624, 0.625, 0.75, 0.625, 0.5, 0.625, 0.375, 0.625, 0.375, 0.625, 0.5, 0.625, 0.5, 0.625, 0.375, 0.625, 0.375, 0.625, 0.5, 0.625, 0.5, 0.625, 0.375, 0.625, 0.375, 0.625, 0.5, 0.625, 0.6785, 0.625, 0.6624, 0.625, 0.6624, 0.625, 0.6785, 0.625, 0.5584, 0.625, 0.5449, 0.625, 0.5751, 0.625, 0.5, 0.625, 0.5, 0.625, 0.5751, 0.625, 0.5449, 0.625, 0.5449, 0.625, 0.5751, 0.625, 0.5584, 0.625, 0.6344, 0.625, 0.6344, 0.625, 0.5584, 0.625, 0.5751, 0.625, 0.5449, 0.625, 0.5449, 0.625, 0.5751, 0.625, 0.6344, 0.625, 0.6785, 0.625, 0.6785, 0.625, 0.6344, 0.625, 0.6624, 0.625, 0.5751, 0.625, 0.5751, 0.625, 0.6624, 0.625, 0.5449, 0.625, 0.5584, 0.625, 0.5584, 0.625, 0.5449, 0.625, 0.5449, 0.625, 0.5584, 0.625, 0.5584, 0.625, 0.5449, 0.625, 0.6344, 0.625, 0.6785, 0.625, 0.6785, 0.625, 0.6344, 0.625, 0.6624, 0.625, 0.5751, 0.625, 0.5751, 0.625, 0.6624, 0.625, 0.5449, 0.625, 0.5584, 0.625, 0.5584, 0.625, 0.5449, 0.625, 0.6785, 0.625, 0.6624, 0.625, 0.6624, 0.625, 0.6785, 0.625, 0.5584, 0.625, 0.6344, 0.625, 0.6344, 0.625, 0.5584, 0.625, 0.5751, 0.625, 0.5449, 0.625, 0.5449, 0.625, 0.5751, 0.625, 0.6785, 0.625, 0.6624, 0.625, 0.6624, 0.625, 0.6785, 0.625, 0.5584, 0.625, 0.6344, 0.625, 0.6344, 0.625, 0.5584, 0.625, 0.5751, 0.625, 0.5449, 0.625, 0.5449, 0.625, 0.5751, 0.625, 0.6344, 0.625, 0.6785, 0.625, 0.6785, 0.625, 0.6344, 0.625, 0.6624, 0.625, 0.5751, 0.625, 0.5751, 0.625, 0.6624, 0.625, 0.5449, 0.625, 0.5584, 0.625, 0.5584, 0.625, 0.5449, 0.625, 0.6344, 0.625, 0.6785, 0.625, 0.6785, 0.625, 0.6344, 0.625, 0.6624, 0.625, 0.5751, 0.625, 0.5751, 0.625, 0.6624, 0.625, 0.5449, 0.625, 0.5584, 0.625, 0.5584, 0.625, 0.5449, 0.625, 0.6785, 0.625, 0.6624, 0.625, 0.6624, 0.625, 0.6785, 0.625, 0.5584, 0.625, 0.6344, 0.625, 0.6344, 0.625, 0.5584, 0.625, 0.5751, 0.625, 0.5449, 0.625, 0.5449, 0.625, 0.5751, 0.625, 0.6785, 0.625, 0.6624, 0.625, 0.6624, 0.625, 0.6785, 0.625, 0.5584, 0.625, 0.6344, 0.625, 0.6344, 0.625, 0.5584, 0.625, 0.5751, 0.625, 0.5449, 0.625, 0.5449, 0.625, 0.5751, 0.625, 0.6344, 0.625, 0.6785, 0.625, 0.6785, 0.625, 0.6344, 0.625, 0.6624, 0.625, 0.5751, 0.625, 0.5751, 0.625, 0.6624, 0.625, 0.6785, 0.625, 0.6624, 0.625, 0.6624, 0.625, 0.6785, 0.625, 0.6344, 0.625, 0.6785, 0.625, 0.6785, 0.625, 0.6344, 0.625, 0.6624, 0.625, 0.5751, 0.625, 0.5751, 0.625, 0.6624, 0.625, 0.5449, 0.625, 0.5584, 0.625, 0.5584, 0.625, 0.5449, 0.625, 0.6785, 0.625, 0.6624, 0.625, 0.6624, 0.625, 0.6785, 0.625, 0.5584, 0.625, 0.6344, 0.625, 0.6344, 0.625, 0.5584, 0.625, 0.6344, 0.625, 0.6785, 0.625, 0.6785, 0.625, 0.6344, 0.625, 0.5584, 0.625, 0.6344, 0.625, 0.6344, 0.625, 0.5584, 0.625, 0.5751, 0.625, 0.5449, 0.625, 0.5449, 0.625, 0.5751, 0.625, 0.6344, 0.625, 0.6785, 0.625, 0.6785, 0.625, 0.6344, 0.625, 0.6624, 0.625, 0.5751, 0.625, 0.5751, 0.625, 0.6624, 0.625, 0.5449, 0.625, 0.5584, 0.625, 0.5584, 0.625, 0.5449, 0.625, 0.5584, 0.625, 0.6344, 0.625, 0.6344, 0.625, 0.5584, 0.625, 0.6624, 0.625, 0.5751, 0.625, 0.5751, 0.625, 0.6624, 0.625, 0.5449, 0.625, 0.5584, 0.625, 0.5584, 0.625, 0.5449, 0.625, 0.6785, 0.625, 0.6624, 0.625, 0.6624, 0.625, 0.6785, 0.625, 0.5584, 0.625, 0.6344, 0.625, 0.6344, 0.625, 0.5584, 0.625, 0.5751, 0.625, 0.5449, 0.625, 0.5449, 0.625, 0.5751, 0.625, 0.5449, 0.625, 0.5584, 0.625, 0.5584, 0.625, 0.5449, 0.625, 0.5751, 0.625, 0.5449, 0.625, 0.5449, 0.625, 0.5751, 0.625, 0.6344, 0.625, 0.6785, 0.625, 0.6785, 0.625, 0.6344, 0.625, 0.6624, 0.625, 0.5751, 0.625, 0.5751, 0.625, 0.6624, 0.625, 0.5449, 0.625, 0.5584, 0.625, 0.5584, 0.625, 0.5449, 0.625, 0.6785, 0.625, 0.6624, 0.625, 0.6624, 0.625, 0.6785, 0.625, 0.6344, 0.625, 0.5584, 0.625, 0.5584, 0.625, 0.6344, 0.625, 0.5584, 0.625, 0.5, 0.625, 0.5, 0.625, 0.5584, 0.625, 0.875, 0.625, 0.75, 0.625, 0.75, 0.625, 0.875, 0.625, 0.75, 0.625, 0.6344, 0.625, 0.6344, 0.625, 0.75, 0.625, 0.6344, 0.625, 0.5584, 0.625, 0.5584, 0.625, 0.6344, 0.625, 0.6344, 0.625, 0.5584, 0.625, 0.5584, 0.625, 0.6344, 0.625, 0.875, 0.625, 0.75, 0.625, 0.75, 0.625, 0.875, 0.625, 0.75, 0.625, 0.6344, 0.625, 0.6344, 0.625, 0.75, 0.625, 0.5584, 0.625, 0.5, 0.625, 0.5, 0.625, 0.5584, 0.625, 0.5, 0.625, 0.375, 0.625, 0.375, 0.625, 0.5, 0.625, 0.6344, 0.625, 0.5584, 0.625, 0.5584, 0.625, 0.6344, 0.625, 0.875, 0.625, 0.75, 0.625, 0.75, 0.625, 0.875, 0.625, 0.75, 0.625, 0.6344, 0.625, 0.6344, 0.625, 0.75, 0.625, 0.5584, 0.625, 0.5, 0.625, 0.5, 0.625, 0.5584, 0.625, 0.5, 0.625, 0.375, 0.625, 0.375, 0.625, 0.5, 0.625, 0.5584, 0.625, 0.5, 0.625, 0.5, 0.625, 0.5584, 0.625, 0.875, 0.625, 0.75, 0.625, 0.75, 0.625, 0.875, 0.625, 0.75, 0.625, 0.6344, 0.625, 0.6344, 0.625, 0.75, 0.625, 0.5584, 0.625, 0.5, 0.625, 0.5, 0.625, 0.5584, 0.625, 0.5, 0.625, 0.375, 0.625, 0.375, 0.625, 0.5, 0.625, 0.5584, 0.625, 0.5, 0.625, 0.5, 0.625, 0.5584, 0.625, 0.5, 0.625, 0.375, 0.625, 0.375, 0.625, 0.5, 0.625, 0.6344, 0.625, 0.5584, 0.625, 0.5584, 0.625, 0.6344, 0.625, 0.875, 0.625, 0.75, 0.625, 0.75, 0.625, 0.875, 0.625, 0.75, 0.625, 0.6344, 0.625, 0.6344, 0.625, 0.75, 0.625, 0.5584, 0.625, 0.5, 0.625, 0.5, 0.625, 0.5584, 0.625, 0.5, 0.625, 0.375, 0.625, 0.375, 0.625, 0.5, 0.625, 0.6344, 0.625, 0.5584, 0.625, 0.5584, 0.625, 0.6344, 0.625, 0.75, 0.625, 0.75, 0.625, 0.75, 0.625, 0.75, 0.625, 0.75, 0.625, 0.6344, 0.625, 0.6344, 0.625, 0.75, 0.625, 0.6344, 0.625, 0.5584, 0.625, 0.5584, 0.625, 0.6043, 0.625, 0.6104, 0.625, 0.6344, 0.625, 0.5, 0.625, 0.375, 0.625, 0.375, 0.625, 0.5, 0.625, 0.6344, 0.625, 0.5584, 0.625, 0.5584, 0.625, 0.6344, 0.625, 0.7997, 0.625, 0.8064, 0.625, 0.8064, 0.625, 0.7997, 0.625, 0.75, 0.625, 0.6344, 0.625, 0.6344, 0.625, 0.75, 0.625, 0.75, 0.625, 0.75, 0.625, 0.75, 0.625, 0.75, 0.625, 0.875, 0.625, 0.7668, 0.625, 0.75, 0.625, 0.8711, 0.625, 0.861, 0.625, 0.875, 0.625, 0.75, 0.625, 0.6344, 0.625, 0.6344, 0.625, 0.6344, 0.625, 0.75, 0.625, 0.5584, 0.625, 0.5, 0.625, 0.5, 0.625, 0.5584, 0.625, 0.5, 0.625, 0.375, 0.625, 0.375, 0.625, 0.5, 0.625, 0.6344, 0.625, 0.6344, 0.625, 0.6344, 0.625, 0.6344, 0.625, 0.861, 0.625, 0.8711, 0.625, 0.8711, 0.625, 0.8644, 0.625, 0.861, 0.625, 0.8365, 0.625, 0.7924, 0.625, 0.7924, 0.625, 0.8365, 0.625, 0.8562, 0.625, 0.8365, 0.625, 0.8365, 0.625, 0.8562, 0.625, 0.875, 0.625, 0.8562, 0.625, 0.8562, 0.625, 0.875, 0.625, 0.5, 0.625, 0.375, 0.625, 0.375, 0.625, 0.5, 0.625, 0.875, 0.625, 0.75, 0.625, 0.7652, 0.625, 0.7924, 0.625, 0.8365, 0.625, 0.8562, 0.625, 0.875, 0.625, 0.75, 0.625, 0.6344, 0.625, 0.6344, 0.625, 0.75, 0.625, 0.7652, 0.625, 0.75, 0.625, 0.75, 0.625, 0.7652, 0.625, 0.7924, 0.625, 0.7652, 0.625, 0.7652, 0.625, 0.7924, 0.625, 0.5584, 0.625, 0.5, 0.625, 0.5, 0.625, 0.5584, 0.625, 0.5584, 0.625, 0.5584, 0.625, 0.5584, 0.625, 0.5584, 0.625, 0.6344, 0.625, 0.6154, 0.625, 0.5584, 0.625, 0.5584, 0.625, 0.6344, 0.625, 0.75, 0.625, 0.6344, 0.625, 0.6344, 0.625, 0.6344, 0.625, 0.75, 0.625, 0.5584, 0.625, 0.5, 0.625, 0.5, 0.625, 0.5584, 0.625, 0.5, 0.625, 0.375, 0.625, 0.375, 0.625, 0.4556, 0.625, 0.5, 0.625, 0.5, 0.6865, 0.5, 0.6837, 0.61, 0.625, 0.6344, 0.625, 0.5584, 0.625, 0.75, 0.625, 0.6344, 0.625, 0.6344, 0.625, 0.75, 0.625, 0.5584, 0.625, 0.5, 0.625, 0.5, 0.625, 0.5, 0.625, 0.5584, 0.625, 0.5, 0.625, 0.4556, 0.625, 0.4416, 0.625, 0.5, 0.625, 0.875, 0.625, 0.8562, 0.625, 0.8365, 0.625, 0.7924, 0.625, 0.7652, 0.625, 0.75, 0.625, 0.75, 0.625, 0.805, 0.625, 0.875, 0.625, 0.8711, 0.625, 0.875, 0.625, 0.875, 0.625, 0.8711, 0.625, 0.875, 0.625, 0.8711, 0.625, 0.75, 0.625, 0.7762, 0.625, 0.7903, 0.625, 0.8088, 0.625, 0.8662, 0.625, 0.875, 0.625, 0.8711, 0.625, 0.875, 0.625, 0.875, 0.625, 0.861, 0.625, 0.8644, 0.625, 0.875, 0.625, 0.861, 0.625, 0.861, 0.625, 0.861, 0.625, 0.861, 0.625, 0.875, 0.625, 0.861, 0.625, 0.861, 0.625, 0.875, 0.625, 0.875, 0.625, 0.8644, 0.625, 0.8711, 0.625, 0.875, 0.625, 0.861, 0.625, 0.875, 0.625, 0.875, 0.625, 0.861, 0.625, 0.875, 0.625, 0.861, 0.625, 0.861, 0.625, 0.875, 0.625, 0.8552, 0.625, 0.8411, 0.625, 0.8411, 0.625, 0.8552, 0.625, 0.8411, 0.625, 0.8105, 0.625, 0.8105, 0.625, 0.8411, 0.625, 0.8411, 0.625, 0.8105, 0.625, 0.875, 0.625, 0.875, 0.625, 0.8552, 0.625, 0.8562, 0.625, 0.8105, 0.625, 0.875, 0.625, 0.875, 0.625, 0.8105, 0.625, 0.875, 0.625, 0.8552, 0.625, 0.8552, 0.625, 0.875, 0.625, 0.8662, 0.625, 0.8291, 0.625, 0.8213, 0.625, 0.8111, 0.625, 0.8085, 0.625, 0.8121, 0.625, 0.8088, 0.625, 0.7903, 0.625, 0.7762, 0.625, 0.7872, 0.625, 0.8054, 0.625, 0.8309, 0.625, 0.8473, 0.625, 0.8662, 0.625, 0.8088, 0.625, 0.8088, 0.625, 0.8121, 0.625, 0.8291, 0.625, 0.8662, 0.625, 0.8473, 0.625, 0.8309, 0.625, 0.8054, 0.625, 0.7872, 0.625, 0.7762, 0.625, 0.75, 0.625, 0.75, 0.625, 0.7788, 0.625, 0.7877, 0.625, 0.8328, 0.625, 0.8648, 0.625, 0.875, 0.625, 0.8662, 0.625, 0.7903, 0.625, 0.7762, 0.625, 0.7762, 0.625, 0.7903, 0.625, 0.7872, 0.625, 0.8054, 0.625, 0.8054, 0.625, 0.7872, 0.625, 0.8309, 0.625, 0.8473, 0.625, 0.8473, 0.625, 0.8309, 0.625, 0.8088, 0.625, 0.7903, 0.625, 0.7903, 0.625, 0.8088, 0.625, 0.7762, 0.625, 0.7872, 0.625, 0.7872, 0.625, 0.7762, 0.625, 0.8054, 0.625, 0.8309, 0.625, 0.8309, 0.625, 0.8054, 0.625, 0.8473, 0.625, 0.8662, 0.625, 0.8662, 0.625, 0.8473, 0.625, 0.875, 0.625, 0.8648, 0.625, 0.8406, 0.625, 0.7788, 0.625, 0.75, 0.625, 0.875, 0.625, 0.8406, 0.625, 0.8648, 0.625, 0.8328, 0.625, 0.7877, 0.625, 0.7788, 0.625, 0.8121, 0.625, 0.8085, 0.625, 0.8111, 0.625, 0.8213, 0.625, 0.8291, 0.625, 0.75, 0.625, 0.7668, 0.625, 0.7668, 0.625, 0.75, 0.625, 0.875, 0.625, 0.8525, 0.625, 0.8212, 0.625, 0.7997, 0.625, 0.8411, 0.625, 0.8552, 0.625, 0.8562, 0.625, 0.8552, 0.625, 0.8411, 0.625, 0.875, 0.625, 0.875, 0.625, 0.875, 0.625, 0.75, 0.625, 0.75, 0.625, 0.75, 0.625, 0.75, 0.625, 0.7668, 0.625, 0.7698, 0.625, 0.7997, 0.625, 0.8212, 0.625, 0.8525, 0.625, 0.875, 0.625, 0.8525, 0.625, 0.875, 0.625, 0.875, 0.625, 0.8525, 0.625, 0.75, 0.625, 0.75, 0.625, 0.75, 0.625, 0.75, 0.625, 0.7698, 0.625, 0.7997, 0.625, 0.7997, 0.625, 0.7698, 0.625, 0.75, 0.625, 0.75, 0.625, 0.75, 0.625, 0.75, 0.625, 0.8212, 0.625, 0.8525, 0.625, 0.8525, 0.625, 0.8212, 0.625, 0.7668, 0.625, 0.7698, 0.625, 0.7698, 0.625, 0.7668, 0.625, 0.875, 0.625, 0.75, 0.625, 0.75, 0.625, 0.875, 0.625, 0.7997, 0.625, 0.8212, 0.625, 0.8212, 0.625, 0.7997, 0.625, 0.875, 0.625, 0.75, 0.625, 0.75, 0.625, 0.875, 0.625, 0.75, 0.625, 0.875, 0.625, 0.875, 0.625, 0.75, 0.625, 0.75, 0.625, 0.75, 0.625, 0.75, 0.625, 0.75, 0.625, 0.875, 0.625, 0.8105, 0.625, 0.8411, 0.625, 0.7997, 0.625, 0.8064, 0.625, 0.837, 0.625, 0.875, 0.625, 0.875, 0.625, 0.837, 0.625, 0.8064, 0.625, 0.7997, 0.625, 0.7698, 0.625, 0.7668, 0.625, 0.875, 0.625, 0.837, 0.625, 0.875, 0.625, 0.875, 0.625, 0.837, 0.625, 0.875, 0.625, 0.8105, 0.625, 0.8105, 0.625, 0.875, 0.625, 0.8411, 0.625, 0.7997, 0.625, 0.7997, 0.625, 0.8411, 0.625, 0.8064, 0.625, 0.837, 0.625, 0.837, 0.625, 0.8064, 0.625, 0.8105, 0.625, 0.8411, 0.625, 0.8411, 0.625, 0.8105, 0.375, 0.75, 0.375, 0.8405, 0.375, 0.8405, 0.375, 0.75, 0.375, 0.5, 0.375, 0.75, 0.375, 0.75, 0.375, 0.5, 0.375, 0.4072, 0.375, 0.5, 0.375, 0.5, 0.375, 0.4072, 0.375, 0.75, 0.375, 0.8405, 0.375, 0.8405, 0.375, 0.75, 0.2845, 0.75, 0.2822, 0.5, 0.2822, 0.5, 0.2845, 0.75, 0.2845, 0.75, 0.2822, 0.5, 0.2822, 0.5, 0.2845, 0.75, 0.375, 0.5, 0.375, 0.75, 0.375, 0.75, 0.375, 0.5, 0.375, 0.4072, 0.375, 0.5, 0.375, 0.5, 0.375, 0.4072, 0.375, 0.4072, 0.375, 0.5, 0.375, 0.5, 0.375, 0.4072, 0.375, 0.5, 0.375, 0.75, 0.375, 0.75, 0.375, 0.5, 0.375, 0.4072, 0.375, 0.5, 0.375, 0.5, 0.375, 0.4072, 0.2845, 0.75, 0.2845, 0.75, 0.2845, 0.75, 0.2845, 0.75, 0.2845, 0.75, 0.2822, 0.5, 0.375, 0.5, 0.375, 0.75, 0.375, 0.75, 0.375, 0.8405, 0.375, 0.8405, 0.375, 0.75, 0.2845, 0.75, 0.2822, 0.5, 0.2822, 0.5, 0.2845, 0.75, 0.375, 0.5, 0.375, 0.75, 0.375, 0.75, 0.375, 0.5, 0.375, 0.75, 0.375, 0.8405, 0.375, 0.8405, 0.375, 0.75, 0.375, 0.75, 0.375, 0.8405, 0.375, 0.8405, 0.375, 0.75, 0.375, 0.75, 0.375, 0.75, 0.375, 0.75, 0.375, 0.75, 0.375, 0.8405, 0.375, 0.75, 0.375, 0.75, 0.375, 0.8405, 0.375, 0.75, 0.375, 0.75, 0.375, 0.75, 0.375, 0.75, 0.375, 0.75, 0.375, 0.75, 0.375, 0.75, 0.375, 0.75, 0.375, 0.8405, 0.375, 0.75, 0.375, 0.75, 0.375, 0.8405, 0.2845, 0.75, 0.2845, 0.75, 0.2845, 0.75, 0.2845, 0.75, 0.375, 0.4072, 0.375, 0.5, 0.375, 0.5, 0.375, 0.4072, 0.2822, 0.5, 0.2822, 0.5, 0.2822, 0.5, 0.2822, 0.5, 0.375, 0.5, 0.375, 0.4072, 0.375, 0.4072, 0.375, 0.5, 0.375, 0.5, 0.375, 0.5, 0.375, 0.5, 0.375, 0.5, 0.375, 0.75, 0.375, 0.8405, 0.375, 0.8405, 0.375, 0.75, 0.375, 0.8405, 0.375, 0.75, 0.375, 0.75, 0.375, 0.8405, 0.2845, 0.75, 0.2845, 0.75, 0.2845, 0.75, 0.2845, 0.75, 0.375, 0.75, 0.375, 0.8405, 0.375, 0.8405, 0.375, 0.75, 0.625, 0.4385, 0.625, 0.4416, 0.625, 0.375, 0.625, 0.375, 0.68, 0.75, 0.6837, 0.61, 0.75, 0.6076, 0.75, 0.75, 0.625, 0.6344, 0.6837, 0.61, 0.68, 0.75, 0.625, 0.75, 0.75, 0.6076, 0.6837, 0.61, 0.6865, 0.5, 0.75, 0.5, 0.625, 0.375, 0.625, 0.4416, 0.625, 0.4556, 0.625, 0.375, 0.625, 0.5, 0.625, 0.4416, 0.625, 0.4385, 0.625, 0.5, 0.0, 0.0, 0.0, 0.0, 0.0, 0.0, 0.0, 0.0, 0.625, 0.6104, 0.625, 0.6043, 0.625, 0.6043, 0.625, 0.6104, 0.625, 0.6344, 0.625, 0.6154, 0.625, 0.6344, 0.625, 0.6154, 0.625, 0.5855, 0.625, 0.5961, 0.625, 0.5584, 0.625, 0.5584, 0.625, 0.6344, 0.625, 0.6344, 0.625, 0.6344, 0.625, 0.6344, 0.625, 0.6104, 0.625, 0.6043, 0.625, 0.6043, 0.625, 0.6104, 0.625, 0.6154, 0.625, 0.6344, 0.625, 0.6344, 0.625, 0.6154, 0.625, 0.5855, 0.625, 0.6154, 0.625, 0.6154, 0.625, 0.5855, 0.625, 0.6344, 0.625, 0.6104, 0.625, 0.6104, 0.625, 0.6344, 0.625, 0.5961, 0.625, 0.5855, 0.625, 0.5855, 0.625, 0.5961, 0.625, 0.6344, 0.625, 0.6344, 0.625, 0.6344, 0.625, 0.6344, 0.625, 0.6344, 0.625, 0.6344, 0.625, 0.6344, 0.625, 0.6344, 0.625, 0.6043, 0.625, 0.5584, 0.625, 0.5584, 0.625, 0.6043, 0.625, 0.5584, 0.625, 0.5961, 0.625, 0.5961, 0.625, 0.5584, 0.625, 0.6154, 0.625, 0.6344, 0.625, 0.6344, 0.625, 0.6154, 0.625, 0.6344, 0.625, 0.5584, 0.625, 0.5584, 0.625, 0.5961, 0.625, 0.6344, 0.625, 0.6344, 0.625, 0.5961, 0.625, 0.5855, 0.625, 0.6154, 0.625, 0.6344, 0.625, 0.6344, 0.625, 0.6104, 0.625, 0.6043, 0.625, 0.5584, 0.625, 0.6344, 0.625, 0.5855, 0.625, 0.6154, 0.625, 0.6154, 0.625, 0.5855, 0.625, 0.6344, 0.625, 0.6344, 0.625, 0.6344, 0.625, 0.6344, 0.625, 0.6344, 0.625, 0.6104, 0.625, 0.6104, 0.625, 0.6344, 0.625, 0.5584, 0.625, 0.5961, 0.625, 0.5961, 0.625, 0.5584, 0.625, 0.5961, 0.625, 0.5855, 0.625, 0.5855, 0.625, 0.5961, 0.625, 0.5584, 0.625, 0.5584, 0.625, 0.5584, 0.625, 0.5584, 0.625, 0.6043, 0.625, 0.5584, 0.625, 0.5584, 0.625, 0.6043, 0.625, 0.6344, 0.625, 0.6344, 0.625, 0.6344, 0.625, 0.6344, 0.625, 0.5751, 0.625, 0.5449, 0.625, 0.5449, 0.625, 0.5751, 0.625, 0.6785, 0.625, 0.6624, 0.625, 0.6624, 0.625, 0.6785, 0.625, 0.5584, 0.625, 0.6344, 0.625, 0.6344, 0.625, 0.5584, 0.625, 0.5751, 0.625, 0.5449, 0.625, 0.5449, 0.625, 0.5751, 0.625, 0.6344, 0.625, 0.6785, 0.625, 0.6785, 0.625, 0.6344, 0.625, 0.6624, 0.625, 0.5751, 0.625, 0.5751, 0.625, 0.6624, 0.625, 0.6785, 0.625, 0.6624, 0.625, 0.6624, 0.625, 0.6785, 0.625, 0.6344, 0.625, 0.6785, 0.625, 0.6785, 0.625, 0.6344, 0.625, 0.6624, 0.625, 0.5751, 0.625, 0.5751, 0.625, 0.6624, 0.625, 0.5449, 0.625, 0.5584, 0.625, 0.5584, 0.625, 0.5449, 0.625, 0.6785, 0.625, 0.6624, 0.625, 0.6624, 0.625, 0.6785, 0.625, 0.5584, 0.625, 0.6344, 0.625, 0.6344, 0.625, 0.5584, 0.625, 0.5449, 0.625, 0.5584, 0.625, 0.5584, 0.625, 0.5501, 0.625, 0.5449, 0.625, 0.5584, 0.625, 0.6344, 0.625, 0.6344, 0.625, 0.5584, 0.625, 0.5751, 0.625, 0.5449, 0.625, 0.5449, 0.625, 0.5751, 0.625, 0.6344, 0.625, 0.6785, 0.625, 0.6785, 0.625, 0.6344, 0.625, 0.6624, 0.625, 0.5751, 0.625, 0.5751, 0.625, 0.6624, 0.625, 0.5449, 0.625, 0.5584, 0.625, 0.5584, 0.625, 0.5449, 0.625, 0.6624, 0.625, 0.5751, 0.625, 0.5751, 0.625, 0.6106, 0.625, 0.6624, 0.625, 0.6785, 0.625, 0.6624, 0.625, 0.6624, 0.625, 0.6785, 0.625, 0.5584, 0.625, 0.6344, 0.625, 0.6344, 0.625, 0.5944, 0.625, 0.5584, 0.625, 0.5751, 0.625, 0.5449, 0.625, 0.5449, 0.625, 0.5751, 0.625, 0.6344, 0.625, 0.6785, 0.625, 0.6785, 0.625, 0.6344, 0.625, 0.6624, 0.625, 0.5751, 0.625, 0.5751, 0.625, 0.6624, 0.625, 0.5449, 0.625, 0.5501, 0.625, 0.5501, 0.625, 0.5449, 0.625, 0.6785, 0.625, 0.6624, 0.625, 0.6624, 0.625, 0.6785, 0.625, 0.5501, 0.625, 0.5501, 0.625, 0.5584, 0.625, 0.5751, 0.625, 0.5449, 0.625, 0.5449, 0.625, 0.5751, 0.625, 0.6344, 0.625, 0.6785, 0.625, 0.6785, 0.625, 0.6674, 0.625, 0.6624, 0.625, 0.6674, 0.625, 0.6785, 0.625, 0.5944, 0.625, 0.6039, 0.625, 0.5501, 0.625, 0.5584, 0.625, 0.6674, 0.625, 0.6039, 0.625, 0.5944, 0.625, 0.6344, 0.625, 0.6624, 0.625, 0.6106, 0.625, 0.6039, 0.625, 0.6674, 0.625, 0.6039, 0.625, 0.6106, 0.625, 0.5751, 0.625, 0.5449, 0.625, 0.5501])
me_cube.materials.append(mat_material)
me_cube.materials.append(mat_iris)
me_cube.materials.append(mat_sclera)
me_cube.materials.append(mat_eyebrows)
me_cube.materials.append(mat_skin)
me_cube.materials.append(mat_hair)
me_cube.materials.append(mat_moustavche)
me_cube.materials.append(mat_beard)
me_cube.materials.append(mat_mouth)
me_cube.materials.append(mat_tshirt)
me_cube.materials.append(mat_hand)
me_cube.materials.append(mat_jeans)
me_cube.materials.append(mat_shoes)
me_cube.use_remesh_preserve_volume = False
me_cube.use_remesh_preserve_attributes = False
me_cube.use_mirror_vertex_groups = False
me_cube.update()

# ---- objects
ob_cube = bpy.data.objects.new('Cube', me_cube)

# ---- transforms, parenting, visibility, modifiers, constraints
ob_cube.location = (0.0, 0.0, 0.0)
ob_cube.lock_rotations_4d = False
ob_cube.empty_display_type = 'ARROWS'
ob_cube.lineart.crease_threshold = 0.0
_m = ob_cube.modifiers.new('Mirror', 'MIRROR')
_m.use_clip = True

# ---- collection membership
col_collection.objects.link(ob_cube)

# ---- scene / render settings (as saved in the file)
scene.frame_start = 1; scene.frame_end = 250; scene.frame_set(1)
scene.render.engine = 'BLENDER_EEVEE_NEXT'
scene.cycles.sampling_pattern = 'TABULATED_SOBOL'
scene.cycles.use_light_tree = False
scene.view_settings.view_transform = 'Filmic'
bpy.context.view_layer.update()

# ---- added for rendering (the .blend has no active camera and no usable light): camera, sun
cam_auto = bpy.data.cameras.new('AutoCamera')
cam_auto.lens = 50.0
cam_auto.sensor_width = 36.0
cam_auto.clip_end = 1000.0
ob_auto_camera = bpy.data.objects.new('AutoCamera', cam_auto)
scene.collection.objects.link(ob_auto_camera)
ob_auto_camera.location = (24.8175, -29.5436, 30.2363)
ob_auto_camera.rotation_euler = (1.09748, -7.21219e-08, 0.694738)
scene.camera = ob_auto_camera
light_auto_sun = bpy.data.lights.new('AutoSun', 'SUN')
light_auto_sun.energy = 3.0
light_auto_sun.angle = 0.0523599
ob_auto_sun = bpy.data.objects.new('AutoSun', light_auto_sun)
scene.collection.objects.link(ob_auto_sun)
ob_auto_sun.rotation_euler = (0.872665, 0.174533, 0.523599)
bpy.context.view_layer.update()
